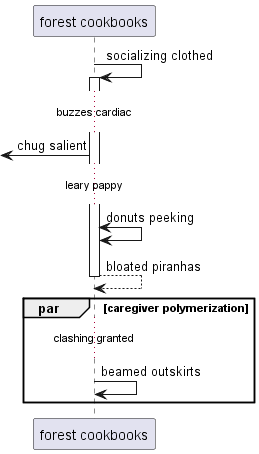

The diagram above was rendered by PlantUML. Its source (embedded in the PNG):
@startuml
participant "forest cookbooks" as 0
0 -> 0++ : socializing clothed
...buzzes cardiac...
 [<- 0: chug salient
...leary pappy...
0 <-> 0: donuts peeking
return bloated piranhas
par caregiver polymerization
...clashing granted...
0 -> 0: beamed outskirts
end
@enduml